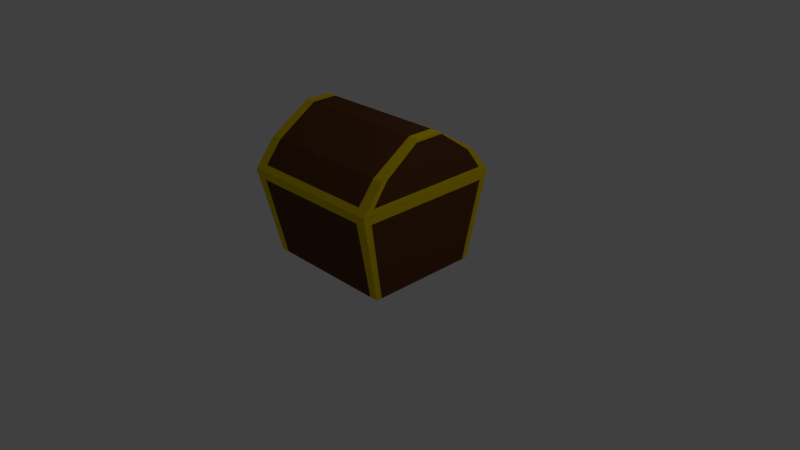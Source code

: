 # Source: chest.blend  (saved by Blender 2.75.0; exported with 4.5.12 LTS)
import bpy
from mathutils import Matrix  # noqa: F401  (used for matrix-valued properties, if any)

bpy.ops.wm.read_factory_settings(use_empty=True)
scene = bpy.context.scene
scene.name = 'Scene'

# ---- collections
col_collection_1 = bpy.data.collections.new('Collection 1'); scene.collection.children.link(col_collection_1)

# ---- materials (node trees are filled in below, after node groups)
mat_material_001 = bpy.data.materials.new('Material.001')
mat_material_001.alpha_threshold = 0.0
mat_material_001.roughness = 0.5
mat_material_006 = bpy.data.materials.new('Material.006')
mat_material_006.alpha_threshold = 0.0
mat_material_006.roughness = 0.5
mat_material_007 = bpy.data.materials.new('Material.007')
mat_material_007.alpha_threshold = 0.0
mat_material_007.roughness = 0.5

# ---- material node trees
mat_material_001.use_nodes = True; mat_material_001.node_tree.nodes.clear()
_N = mat_material_001.node_tree.nodes; _L = mat_material_001.node_tree.links
n0 = _N.new('ShaderNodeOutputMaterial'); n0.name = 'Material Output'; n0.location = (300, 300)
n1 = _N.new('ShaderNodeBsdfDiffuse'); n1.name = 'Diffuse BSDF'; n1.location = (10, 300)
n1.inputs[0].default_value = (0.1193, 0.04621, 0.01592, 1.0)
_L.new(n1.outputs[0], n0.inputs[0])
n0.is_active_output = True
mat_material_006.use_nodes = True; mat_material_006.node_tree.nodes.clear()
_N = mat_material_006.node_tree.nodes; _L = mat_material_006.node_tree.links
n0 = _N.new('ShaderNodeOutputMaterial'); n0.name = 'Material Output'; n0.location = (300, 300)
n1 = _N.new('ShaderNodeBsdfDiffuse'); n1.name = 'Diffuse BSDF'; n1.location = (10, 300)
n1.inputs[0].default_value = (0.8, 0.5815, 0.0001748, 1.0)
_L.new(n1.outputs[0], n0.inputs[0])
n0.is_active_output = True
mat_material_007.use_nodes = True; mat_material_007.node_tree.nodes.clear()
_N = mat_material_007.node_tree.nodes; _L = mat_material_007.node_tree.links
n0 = _N.new('ShaderNodeOutputMaterial'); n0.name = 'Material Output'; n0.location = (300, 300)
n1 = _N.new('ShaderNodeBsdfDiffuse'); n1.name = 'Diffuse BSDF'; n1.location = (10, 300)
n1.inputs[0].default_value = (0.8, 0.0, 0.00242, 1.0)
_L.new(n1.outputs[0], n0.inputs[0])
n0.is_active_output = True

# ---- world
world_world = bpy.data.worlds.new('World'); scene.world = world_world
world_world.color = (0.05088, 0.05088, 0.05088)
world_world.use_sun_shadow = False
world_world.sun_shadow_jitter_overblur = 0.0
world_world.cycles.sampling_method = 'MANUAL'
world_world.cycles.sample_map_resolution = 256

# ---- cameras
cam_camera = bpy.data.cameras.new('Camera')
cam_camera.clip_end = 100.0
cam_camera.lens = 35.0
cam_camera.sensor_width = 32.0
cam_camera.sensor_height = 18.0
cam_camera.ortho_scale = 7.314
cam_camera.dof.focus_distance = 0.0

# ---- lights
light_lamp = bpy.data.lights.new('Lamp', 'POINT')
light_lamp.transmission_factor = 0.0
light_lamp.cutoff_distance = 30.0
light_lamp.energy = 100.0
light_lamp.shadow_buffer_clip_start = 1.001
light_lamp.shadow_soft_size = 0.1
light_lamp.shadow_maximum_resolution = 0.006
light_lamp.use_absolute_resolution = True
light_lamp.cycles.use_multiple_importance_sampling = False

# ---- meshes
me_cube = bpy.data.meshes.new('Cube')
me_cube.from_pydata([(0.9081, 0.7597, 0.01882), (0.9081, -0.7597, 0.01882), (0.0, -0.7597, 0.01882), (0.0, 0.7597, 0.01882), (1.0, 1.0, 1.189), (1.0, -1.0, 1.189), (0.0, -1.0, 1.189), (0.0, 1.0, 1.189), (0.0, -0.7149, 1.539), (0.0, 0.7149, 1.539), (0.0, -0.171, 1.886), (0.0, 0.171, 1.886), (0.7964, 0.7597, 0.01882), (0.7964, -0.7597, 0.01882), (0.8529, 1.0, 1.185), (0.8529, -1.0, 1.189), (0.8529, 0.7149, 1.539), (0.8529, -0.7149, 1.539), (0.8529, 0.171, 1.886), (0.8529, -0.171, 1.886), (0.9081, 0.6849, 0.01882), (0.9081, -0.6849, 0.01882), (0.0, -0.6849, 0.01882), (0.0, 0.6849, 0.01882), (1.0, 0.9015, 1.185), (1.0, -0.9015, 1.189), (1.0, 0.6445, 1.539), (1.0, -0.6445, 1.539), (0.8529, 0.1541, 1.886), (0.8529, -0.1541, 1.886), (0.7964, -0.6849, 0.01882), (0.7964, 0.6849, 0.01882), (0.8529, 0.2194, 1.855), (0.8529, -0.2194, 1.855), (1.0, -0.1978, 1.855), (1.0, 0.1978, 1.855), (1.0, -0.9015, 1.185), (1.0, -1.0, 1.185), (0.8529, 1.0, 1.189), (0.0, 1.0, 1.185), (0.8529, -1.0, 1.185), (0.0, -1.0, 1.185), (1.0, 1.0, 1.185), (1.0, 0.9015, 1.189), (0.9167, 0.8917, 1.189), (0.9167, -0.8917, 1.189), (0.0, -0.8917, 1.189), (0.0, 0.8917, 1.189), (0.8105, -0.8917, 1.189), (0.9167, -0.8039, 1.189), (0.8105, 0.8917, 1.189), (0.9167, 0.8039, 1.189), (0.8455, 0.6436, 1.49), (0.8455, -0.6436, 1.49), (0.0, -0.6436, 1.49), (0.0, 0.6436, 1.49), (0.7688, -0.6436, 1.49), (0.8455, -0.5802, 1.49), (0.7688, 0.6436, 1.49), (0.8455, 0.5802, 1.49), (0.6718, 0.1587, 1.804), (0.6718, -0.1587, 1.804), (0.0, -0.1587, 1.804), (0.0, 0.1587, 1.804), (0.6529, -0.1587, 1.804), (0.6718, -0.1431, 1.804), (0.6529, 0.1587, 1.804), (0.6718, 0.1431, 1.804), (0.8105, 0.8636, 1.185), (0.917, 0.7785, 1.185), (0.917, -0.7785, 1.185), (0.917, -0.8636, 1.185), (0.0, 0.8636, 1.185), (0.8105, -0.8636, 1.185), (0.0, -0.8636, 1.185), (0.917, 0.8636, 1.185), (0.7759, 0.6639, 0.105), (0.8578, 0.5985, 0.105), (0.8578, -0.5985, 0.105), (0.8578, -0.6639, 0.105), (0.0, 0.6639, 0.105), (0.7759, -0.6639, 0.105), (0.0, -0.6639, 0.105), (0.8578, 0.6639, 0.105), (0.0, 0.9412, 1.261), (0.0, -0.9412, 1.261), (0.8529, -0.9412, 1.261), (0.8529, 0.9412, 1.261), (1.0, -0.8485, 1.261), (1.0, 0.8485, 1.261), (0.0, -0.9778, 1.077), (0.0, 0.9778, 1.077), (0.8477, 0.9778, 1.077), (0.8477, -0.9778, 1.077), (0.9915, 0.8815, 1.077), (0.9915, -0.8815, 1.077), (0.9081, -0.6849, 0.01882), (0.9081, -0.7597, 0.01882), (0.9915, 0.9778, 1.077), (1.0, 1.0, 1.185), (0.9915, -0.9778, 1.077), (1.0, -1.0, 1.185), (0.0, -0.9778, 1.077), (0.0, -1.0, 1.185), (0.0, 0.9778, 1.077), (0.0, 1.0, 1.185), (1.0, -0.9015, 1.185), (0.8529, 1.0, 1.189), (0.0, 1.0, 1.189), (0.8529, -1.0, 1.185), (1.0, -0.6445, 1.539), (1.0, -0.7149, 1.539), (1.0, 0.9412, 1.261), (1.0, 1.0, 1.189), (1.0, -0.9412, 1.261), (0.0, -0.9412, 1.261), (0.0, -1.0, 1.189), (1.0, -0.1541, 1.886), (1.0, -0.171, 1.886), (1.0, -0.2194, 1.855), (1.0, 0.2194, 1.855), (1.0, 0.171, 1.886), (0.9081, 0.7597, 0.01882), (0.7964, 0.7597, 0.01882), (0.7964, -0.7597, 0.01882), (0.8529, 1.0, 1.185), (1.0, -1.0, 1.189), (0.8529, -1.0, 1.189), (1.0, 0.7149, 1.539), (0.8529, 0.7149, 1.539), (0.8529, -0.7149, 1.539), (0.8529, 0.171, 1.886), (0.8529, -0.171, 1.886), (0.8529, 0.2194, 1.855), (0.8529, -0.1541, 1.886), (0.8529, -0.9412, 1.261), (0.8529, -0.2194, 1.855), (0.8477, 0.9778, 1.077), (0.8477, -0.9778, 1.077), (0.8529, 0.9412, 1.261), (0.9081, 0.6849, 0.01882), (1.0, 0.9015, 1.189), (1.0, 0.6445, 1.539), (1.0, 0.1541, 1.886), (0.8529, 0.1541, 1.886), (1.0, -0.1978, 1.855), (1.0, 0.1978, 1.855), (1.0, -0.8485, 1.261), (1.0, 0.8485, 1.261), (0.9915, 0.8815, 1.077), (0.9915, -0.8815, 1.077), (1.0, -0.9015, 1.189), (1.0, 0.9015, 1.185), (0.0, 0.9412, 1.261)], [], [(30, 13, 2, 22), (87, 84, 9, 16), (89, 43, 141, 148), (14, 42, 99, 125), (92, 12, 3, 91), (25, 88, 147, 151), (28, 29, 134, 144), (12, 92, 137, 123), (16, 9, 11, 32), (13, 1, 97, 124), (18, 11, 28), (21, 95, 150, 96), (87, 16, 129, 139), (85, 86, 17, 8), (40, 41, 103, 109), (18, 28, 144, 131), (0, 12, 123, 122), (21, 1, 13, 30), (0, 20, 31, 12), (20, 21, 30, 31), (94, 20, 140, 149), (93, 13, 124, 138), (38, 7, 108, 107), (42, 24, 152, 99), (32, 11, 18), (26, 89, 148, 142), (88, 89, 26, 27), (36, 37, 101, 106), (94, 24, 36, 95), (12, 31, 23, 3), (31, 30, 22, 23), (27, 26, 35, 34), (34, 35, 146, 145), (29, 10, 19), (6, 15, 127, 116), (28, 11, 10, 29), (88, 27, 110, 147), (19, 33, 136, 132), (10, 33, 19), (8, 17, 33, 10), (38, 4, 44, 50), (4, 43, 51, 44), (25, 5, 45, 49), (5, 15, 48, 45), (15, 6, 46, 48), (43, 25, 49, 51), (7, 38, 50, 47), (51, 49, 57, 59), (45, 48, 56, 53), (48, 46, 54, 56), (49, 45, 53, 57), (44, 51, 59, 52), (47, 50, 58, 55), (50, 44, 52, 58), (56, 54, 62, 64), (57, 53, 61, 65), (52, 59, 67, 60), (55, 58, 66, 63), (58, 52, 60, 66), (59, 57, 65, 67), (53, 56, 64, 61), (63, 66, 60, 67, 65, 61, 64, 62), (42, 14, 68, 75), (24, 42, 75, 69), (41, 40, 73, 74), (40, 37, 71, 73), (37, 36, 70, 71), (14, 39, 72, 68), (36, 24, 69, 70), (74, 73, 81, 82), (69, 75, 83, 77), (73, 71, 79, 81), (75, 68, 76, 83), (71, 70, 78, 79), (68, 72, 80, 76), (70, 69, 77, 78), (25, 43, 89, 88), (35, 26, 142, 146), (4, 38, 107, 113), (90, 93, 138, 102), (17, 86, 135, 130), (27, 34, 145, 110), (84, 87, 139, 153), (20, 94, 95, 21), (39, 14, 125, 105), (92, 91, 104, 137), (29, 19, 132, 134), (33, 17, 130, 136), (13, 93, 90, 2), (37, 40, 109, 101), (150, 106, 101, 100), (138, 109, 103, 102), (136, 119, 118, 132), (135, 114, 111, 130), (148, 112, 128, 142), (146, 120, 121, 143), (120, 133, 131, 121), (117, 134, 132, 118), (98, 122, 123, 137), (100, 101, 109, 138), (112, 139, 129, 128), (121, 131, 144, 143), (143, 144, 134, 117), (119, 145, 117, 118), (145, 146, 143, 117), (114, 147, 110, 111), (98, 99, 152, 149), (111, 110, 145, 119), (128, 129, 133, 120), (142, 128, 120, 146), (130, 111, 119, 136), (126, 151, 147, 114), (113, 107, 139, 112), (116, 127, 135, 115), (141, 113, 112, 148), (127, 126, 114, 135), (107, 108, 153, 139), (122, 98, 149, 140), (97, 100, 138, 124), (99, 98, 137, 125), (125, 137, 104, 105), (96, 150, 100, 97), (20, 0, 122, 140), (15, 5, 126, 127), (24, 94, 149, 152), (1, 21, 96, 97), (95, 36, 106, 150), (5, 25, 151, 126), (86, 85, 115, 135), (43, 4, 113, 141), (16, 32, 133, 129), (32, 18, 131, 133), (79, 78, 77, 83, 76, 80, 82, 81)])
me_cube.polygons.foreach_set('material_index', [0, 0, 1, 0, 0, 1, 1, 1, 0, 1, 0, 1, 1, 0, 1, 1, 1, 0, 0, 2, 1, 1, 0, 0, 0, 1, 0, 0, 1, 0, 2, 0, 1, 0, 0, 0, 1, 1, 0, 0, 1, 1, 1, 1, 1, 1, 1, 2, 2, 2, 2, 2, 2, 2, 2, 2, 2, 2, 2, 2, 2, 2, 1, 1, 1, 1, 1, 1, 1, 2, 2, 2, 2, 2, 2, 2, 1, 1, 0, 1, 1, 1, 1, 0, 0, 1, 1, 1, 0, 1, 1, 1, 1, 1, 1, 1, 1, 1, 1, 1, 1, 1, 1, 1, 1, 1, 1, 1, 1, 1, 1, 1, 1, 1, 1, 1, 1, 1, 1, 1, 1, 1, 1, 0, 1, 1, 1, 0, 1, 0, 1, 1, 2])
me_cube.materials.append(mat_material_001)
me_cube.materials.append(mat_material_006)
me_cube.materials.append(mat_material_007)
me_cube.use_remesh_preserve_volume = False
me_cube.use_remesh_preserve_attributes = False
me_cube.use_mirror_vertex_groups = False
me_cube.update()
arm_armature_001 = bpy.data.armatures.new('Armature.001')  # bones are not reproduced

# ---- objects
ob_armature = bpy.data.objects.new('Armature', arm_armature_001)
ob_chest = bpy.data.objects.new('chest', me_cube)
ob_lamp = bpy.data.objects.new('Lamp', light_lamp)
ob_camera = bpy.data.objects.new('Camera', cam_camera)

# ---- transforms, parenting, visibility, modifiers, constraints
ob_armature.location = (0.0, 0.0, 0.605)
ob_armature.show_in_front = True
ob_armature.lineart.crease_threshold = 0.0
ob_chest.parent = ob_armature
ob_chest.matrix_parent_inverse = Matrix(((1.0, 0.0, 0.0, 0.0), (0.0, 1.0, 0.0, 0.0), (0.0, 0.0, 1.0, -0.605), (0.0, 0.0, 0.0, 1.0)))
ob_chest.location = (0.0, 0.0, 0.0)
ob_chest.lock_rotations_4d = False
ob_chest.empty_display_type = 'ARROWS'
ob_chest.lineart.crease_threshold = 0.0
_vg = ob_chest.vertex_groups.new(name='Bone')
_vg = ob_chest.vertex_groups.new(name='pivot')
_vg.add([4, 5, 6, 7, 8, 9, 10, 11, 15, 16, 17, 18, 19, 25, 26, 27, 28, 29, 32, 33, 34, 35, 38, 43, 44, 45, 46, 47, 48, 49, 50, 51, 52, 53, 54, 55, 56, 57, 58, 59, 60, 61, 62, 63, 64, 65, 66, 67, 84, 85, 86, 87, 88, 89, 107, 108, 110, 111, 112, 113, 114, 115, 116, 117, 118, 119, 120, 121, 126, 127, 128, 129, 130, 131, 132, 133, 134, 135, 136, 139, 141, 142, 143, 144, 145, 146, 147, 148, 151, 153], 1.0, 'REPLACE')
_m = ob_chest.modifiers.new('Mirror', 'MIRROR')
_m.use_clip = True
_m = ob_chest.modifiers.new('Armature', 'ARMATURE')
_m.object = ob_armature
ob_lamp.location = (4.076, 1.005, 5.904)
ob_lamp.rotation_euler = (0.6503, 0.05522, 1.866)
ob_lamp.lock_rotations_4d = False
ob_lamp.empty_display_type = 'ARROWS'
ob_lamp.color = (0.0, 0.0, 0.0, 0.0)
ob_lamp.lineart.crease_threshold = 0.0
ob_camera.location = (7.481, -6.508, 5.344)
ob_camera.rotation_euler = (1.109, 0.01082, 0.8149)
ob_camera.lock_rotations_4d = False
ob_camera.empty_display_type = 'ARROWS'
ob_camera.color = (0.0, 0.0, 0.0, 0.0)
ob_camera.display_type = 'WIRE'
ob_camera.lineart.crease_threshold = 0.0

# ---- collection membership
col_collection_1.objects.link(ob_armature)
col_collection_1.objects.link(ob_chest)
col_collection_1.objects.link(ob_lamp)
col_collection_1.objects.link(ob_camera)

# ---- scene / render settings (as saved in the file)
scene.camera = ob_camera
scene.frame_start = 1; scene.frame_end = 250; scene.frame_set(1)
scene.render.engine = 'CYCLES'
scene.render.resolution_percentage = 50
scene.render.dither_intensity = 0.0
scene.cycles.use_denoising = False
scene.cycles.samples = 10
scene.cycles.sampling_pattern = 'TABULATED_SOBOL'
scene.cycles.light_sampling_threshold = 0.0
scene.cycles.use_adaptive_sampling = False
scene.cycles.use_light_tree = False
scene.cycles.blur_glossy = 0.0
scene.cycles.pixel_filter_type = 'GAUSSIAN'
scene.cycles.sample_clamp_indirect = 0.0
scene.view_settings.view_transform = 'Standard'
bpy.context.view_layer.update()
